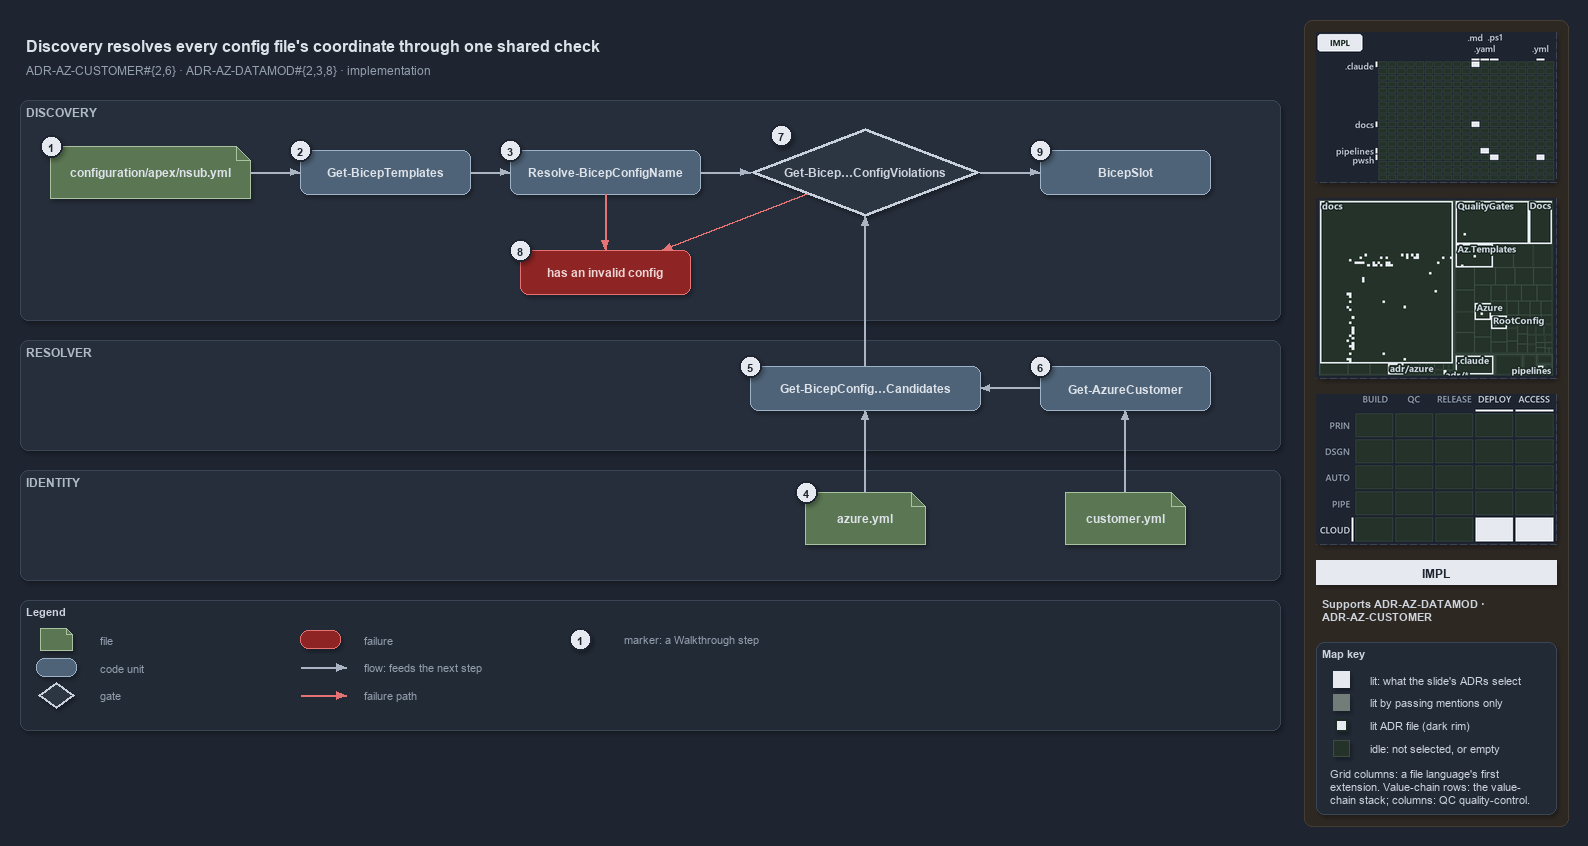

The diagram above was exported from draw.io. Its source (the exported page's mxGraphModel, read from the mxfile embedded in the PNG):
<mxGraphModel dx="1024" dy="768" grid="0" gridSize="10" guides="1" tooltips="1" connect="1" arrows="1" fold="1" page="1" pageScale="1" pageWidth="1572" pageHeight="720" background="#1E2430" math="0" shadow="1">
  <root>
    <mxCell id="0" />
    <mxCell id="1" parent="0" />
    <mxCell id="sidebar-bg" value="" style="rounded=1;arcSize=2;html=1;fillColor=#2E2823;strokeColor=#453C33;shadow=0;" vertex="1" parent="1">
      <mxGeometry x="1304" y="4" width="264" height="806" as="geometry" />
    </mxCell>
    <mxCell id="title" value="Discovery resolves every config file's coordinate through one shared check" style="text;html=1;align=left;verticalAlign=middle;fontSize=16;fontStyle=1;fontColor=#DDE2E9;" vertex="1" parent="1">
      <mxGeometry x="20" y="14" width="1260" height="30" as="geometry" />
    </mxCell>
    <mxCell id="subtitle" value="ADR-AZ-CUSTOMER#{2,6} &amp;#183; ADR-AZ-DATAMOD#{2,3,8} &amp;#183; implementation" style="text;html=1;align=left;verticalAlign=middle;fontSize=12;fontColor=#949FAE;" vertex="1" parent="1">
      <mxGeometry x="20" y="44" width="1240" height="20" as="geometry" />
    </mxCell>
    <mxCell id="band-discovery" value="DISCOVERY" style="rounded=1;html=1;arcSize=3;fillColor=#262E3B;strokeColor=#3A4555;verticalAlign=top;align=left;spacingLeft=8;fontStyle=1;fontSize=12;fontColor=#B0BAC7;" vertex="1" parent="1">
      <mxGeometry x="20" y="84" width="1260" height="220" as="geometry" />
    </mxCell>
    <mxCell id="band-resolver" value="RESOLVER" style="rounded=1;html=1;arcSize=3;fillColor=#262E3B;strokeColor=#3A4555;verticalAlign=top;align=left;spacingLeft=8;fontStyle=1;fontSize=12;fontColor=#B0BAC7;" vertex="1" parent="1">
      <mxGeometry x="20" y="324" width="1260" height="110" as="geometry" />
    </mxCell>
    <mxCell id="band-identity" value="IDENTITY" style="rounded=1;html=1;arcSize=3;fillColor=#262E3B;strokeColor=#3A4555;verticalAlign=top;align=left;spacingLeft=8;fontStyle=1;fontSize=12;fontColor=#B0BAC7;" vertex="1" parent="1">
      <mxGeometry x="20" y="454" width="1260" height="110" as="geometry" />
    </mxCell>
    <mxCell id="f-config" value="&lt;b&gt;configuration/apex/nsub.yml&lt;/b&gt;" style="shape=note;size=14;whiteSpace=wrap;html=1;fillColor=#5B7653;strokeColor=#A9C29F;fontColor=#DDE2E9;fontSize=12;" vertex="1" parent="1">
      <mxGeometry x="50" y="130" width="200" height="52" as="geometry" />
    </mxCell>
    <mxCell id="c-gbt" value="&lt;b&gt;Get-BicepTemplates&lt;/b&gt;" style="rounded=1;whiteSpace=wrap;html=1;arcSize=20;fillColor=#4E6378;strokeColor=#9FB3C8;fontColor=#DDE2E9;fontSize=12;" vertex="1" parent="1">
      <mxGeometry x="300" y="134" width="170" height="44" as="geometry" />
    </mxCell>
    <mxCell id="c-resolve" value="&lt;b&gt;Resolve-BicepConfigName&lt;/b&gt;" style="rounded=1;whiteSpace=wrap;html=1;arcSize=20;fillColor=#4E6378;strokeColor=#9FB3C8;fontColor=#DDE2E9;fontSize=12;" vertex="1" parent="1">
      <mxGeometry x="510" y="134" width="190" height="44" as="geometry" />
    </mxCell>
    <mxCell id="g-check" value="&lt;b&gt;Get-Bicep…ConfigViolations&lt;/b&gt;" style="rhombus;whiteSpace=wrap;html=1;fillColor=#2C3542;strokeColor=#C7D0DB;strokeWidth=3;fontColor=#CDD3DC;fontSize=12;" vertex="1" parent="1">
      <mxGeometry x="750" y="112" width="230" height="88" as="geometry" />
    </mxCell>
    <mxCell id="c-slot" value="&lt;b&gt;BicepSlot&lt;/b&gt;" style="rounded=1;whiteSpace=wrap;html=1;arcSize=20;fillColor=#4E6378;strokeColor=#9FB3C8;fontColor=#DDE2E9;fontSize=12;" vertex="1" parent="1">
      <mxGeometry x="1040" y="134" width="170" height="44" as="geometry" />
    </mxCell>
    <mxCell id="x-throw" value="&lt;b&gt;has an invalid config&lt;/b&gt;" style="rounded=1;whiteSpace=wrap;html=1;arcSize=20;fillColor=#8E2424;strokeColor=#E57373;fontColor=#EFD4D4;fontSize=12;" vertex="1" parent="1">
      <mxGeometry x="520" y="234" width="170" height="44" as="geometry" />
    </mxCell>
    <mxCell id="c-cand" value="&lt;b&gt;Get-BicepConfig…Candidates&lt;/b&gt;" style="rounded=1;whiteSpace=wrap;html=1;arcSize=20;fillColor=#4E6378;strokeColor=#9FB3C8;fontColor=#DDE2E9;fontSize=12;" vertex="1" parent="1">
      <mxGeometry x="750" y="350" width="230" height="44" as="geometry" />
    </mxCell>
    <mxCell id="c-cust" value="&lt;b&gt;Get-AzureCustomer&lt;/b&gt;" style="rounded=1;whiteSpace=wrap;html=1;arcSize=20;fillColor=#4E6378;strokeColor=#9FB3C8;fontColor=#DDE2E9;fontSize=12;" vertex="1" parent="1">
      <mxGeometry x="1040" y="350" width="170" height="44" as="geometry" />
    </mxCell>
    <mxCell id="f-azure" value="&lt;b&gt;azure.yml&lt;/b&gt;" style="shape=note;size=14;whiteSpace=wrap;html=1;fillColor=#5B7653;strokeColor=#A9C29F;fontColor=#DDE2E9;fontSize=12;" vertex="1" parent="1">
      <mxGeometry x="805" y="476" width="120" height="52" as="geometry" />
    </mxCell>
    <mxCell id="f-customer" value="&lt;b&gt;customer.yml&lt;/b&gt;" style="shape=note;size=14;whiteSpace=wrap;html=1;fillColor=#5B7653;strokeColor=#A9C29F;fontColor=#DDE2E9;fontSize=12;" vertex="1" parent="1">
      <mxGeometry x="1065" y="476" width="120" height="52" as="geometry" />
    </mxCell>
    <mxCell id="e-config-gbt" value="" style="edgeStyle=orthogonalEdgeStyle;rounded=1;html=1;fontSize=10;fontColor=#CDD3DC;endArrow=block;strokeColor=#AAB4C3;shadow=0;" edge="1" parent="1" source="f-config" target="c-gbt">
      <mxGeometry relative="1" as="geometry" />
    </mxCell>
    <mxCell id="e-gbt-resolve" value="" style="edgeStyle=orthogonalEdgeStyle;rounded=1;html=1;fontSize=10;fontColor=#CDD3DC;endArrow=block;strokeColor=#AAB4C3;shadow=0;" edge="1" parent="1" source="c-gbt" target="c-resolve">
      <mxGeometry relative="1" as="geometry" />
    </mxCell>
    <mxCell id="e-resolve-check" value="" style="edgeStyle=orthogonalEdgeStyle;rounded=1;html=1;fontSize=10;fontColor=#CDD3DC;endArrow=block;strokeColor=#AAB4C3;shadow=0;" edge="1" parent="1" source="c-resolve" target="g-check">
      <mxGeometry relative="1" as="geometry" />
    </mxCell>
    <mxCell id="e-check-slot" value="" style="edgeStyle=orthogonalEdgeStyle;rounded=1;html=1;fontSize=10;fontColor=#CDD3DC;endArrow=block;strokeColor=#AAB4C3;shadow=0;" edge="1" parent="1" source="g-check" target="c-slot">
      <mxGeometry relative="1" as="geometry" />
    </mxCell>
    <mxCell id="e-cand-check" value="" style="edgeStyle=orthogonalEdgeStyle;rounded=1;html=1;fontSize=10;fontColor=#CDD3DC;endArrow=block;strokeColor=#AAB4C3;shadow=0;" edge="1" parent="1" source="c-cand" target="g-check">
      <mxGeometry relative="1" as="geometry" />
    </mxCell>
    <mxCell id="e-cust-cand" value="" style="edgeStyle=orthogonalEdgeStyle;rounded=1;html=1;fontSize=10;fontColor=#CDD3DC;endArrow=block;strokeColor=#AAB4C3;shadow=0;" edge="1" parent="1" source="c-cust" target="c-cand">
      <mxGeometry relative="1" as="geometry" />
    </mxCell>
    <mxCell id="e-azure-cand" value="" style="edgeStyle=orthogonalEdgeStyle;rounded=1;html=1;fontSize=10;fontColor=#CDD3DC;endArrow=block;strokeColor=#AAB4C3;shadow=0;" edge="1" parent="1" source="f-azure" target="c-cand">
      <mxGeometry relative="1" as="geometry" />
    </mxCell>
    <mxCell id="e-customer-cust" value="" style="edgeStyle=orthogonalEdgeStyle;rounded=1;html=1;fontSize=10;fontColor=#CDD3DC;endArrow=block;strokeColor=#AAB4C3;shadow=0;" edge="1" parent="1" source="f-customer" target="c-cust">
      <mxGeometry relative="1" as="geometry" />
    </mxCell>
    <mxCell id="e-resolve-throw" value="" style="edgeStyle=orthogonalEdgeStyle;rounded=1;html=1;fontSize=10;fontColor=#CDD3DC;endArrow=block;strokeColor=#E57373;shadow=0;" edge="1" parent="1" source="c-resolve" target="x-throw">
      <mxGeometry relative="1" as="geometry" />
    </mxCell>
    <mxCell id="port-check-sw" value="" style="text;html=1;strokeColor=none;fillColor=none;" vertex="1" parent="1">
      <mxGeometry x="807" y="178" width="1" height="1" as="geometry" />
    </mxCell>
    <mxCell id="e-check-throw" value="" style="edgeStyle=orthogonalEdgeStyle;rounded=1;html=1;fontSize=10;fontColor=#CDD3DC;endArrow=block;strokeColor=#E57373;shadow=0;" edge="1" parent="1" source="port-check-sw" target="x-throw">
      <mxGeometry relative="1" as="geometry" />
    </mxCell>
    <mxCell id="mark-1" value="1" style="ellipse;html=1;fillColor=#E6EAF0;strokeColor=#1E2430;strokeWidth=2;fontColor=#1E2430;fontStyle=1;fontSize=11;" vertex="1" parent="1">
      <mxGeometry x="40" y="119" width="22" height="22" as="geometry" />
    </mxCell>
    <mxCell id="mark-2" value="2" style="ellipse;html=1;fillColor=#E6EAF0;strokeColor=#1E2430;strokeWidth=2;fontColor=#1E2430;fontStyle=1;fontSize=11;" vertex="1" parent="1">
      <mxGeometry x="289" y="123" width="22" height="22" as="geometry" />
    </mxCell>
    <mxCell id="mark-3" value="3" style="ellipse;html=1;fillColor=#E6EAF0;strokeColor=#1E2430;strokeWidth=2;fontColor=#1E2430;fontStyle=1;fontSize=11;" vertex="1" parent="1">
      <mxGeometry x="499" y="123" width="22" height="22" as="geometry" />
    </mxCell>
    <mxCell id="mark-4" value="4" style="ellipse;html=1;fillColor=#E6EAF0;strokeColor=#1E2430;strokeWidth=2;fontColor=#1E2430;fontStyle=1;fontSize=11;" vertex="1" parent="1">
      <mxGeometry x="795" y="465" width="22" height="22" as="geometry" />
    </mxCell>
    <mxCell id="mark-5" value="5" style="ellipse;html=1;fillColor=#E6EAF0;strokeColor=#1E2430;strokeWidth=2;fontColor=#1E2430;fontStyle=1;fontSize=11;" vertex="1" parent="1">
      <mxGeometry x="739" y="339" width="22" height="22" as="geometry" />
    </mxCell>
    <mxCell id="mark-6" value="6" style="ellipse;html=1;fillColor=#E6EAF0;strokeColor=#1E2430;strokeWidth=2;fontColor=#1E2430;fontStyle=1;fontSize=11;" vertex="1" parent="1">
      <mxGeometry x="1029" y="339" width="22" height="22" as="geometry" />
    </mxCell>
    <mxCell id="mark-7" value="7" style="ellipse;html=1;fillColor=#E6EAF0;strokeColor=#1E2430;strokeWidth=2;fontColor=#1E2430;fontStyle=1;fontSize=11;" vertex="1" parent="1">
      <mxGeometry x="770" y="108" width="22" height="22" as="geometry" />
    </mxCell>
    <mxCell id="mark-8" value="8" style="ellipse;html=1;fillColor=#E6EAF0;strokeColor=#1E2430;strokeWidth=2;fontColor=#1E2430;fontStyle=1;fontSize=11;" vertex="1" parent="1">
      <mxGeometry x="509" y="223" width="22" height="22" as="geometry" />
    </mxCell>
    <mxCell id="mark-9" value="9" style="ellipse;html=1;fillColor=#E6EAF0;strokeColor=#1E2430;strokeWidth=2;fontColor=#1E2430;fontStyle=1;fontSize=11;" vertex="1" parent="1">
      <mxGeometry x="1029" y="123" width="22" height="22" as="geometry" />
    </mxCell>
    <mxCell id="legend" value="&lt;b&gt;Legend&lt;/b&gt;" style="rounded=1;whiteSpace=wrap;html=1;arcSize=6;fillColor=#222A36;strokeColor=#3A4555;align=left;verticalAlign=top;spacing=8;fontSize=11;fontColor=#CDD3DC;" vertex="1" parent="1">
      <mxGeometry x="20" y="584" width="1260" height="130" as="geometry" />
    </mxCell>
    <mxCell id="lg-0-0" value="" style="shape=note;size=6;html=1;fillColor=#5B7653;strokeColor=#A9C29F;" vertex="1" parent="1">
      <mxGeometry x="40" y="612" width="32" height="22" as="geometry" />
    </mxCell>
    <mxCell id="lg-0-0-t" value="file" style="text;html=1;align=left;verticalAlign=middle;fontSize=11;fontColor=#949FAE;" vertex="1" parent="1">
      <mxGeometry x="94" y="613" width="200" height="20" as="geometry" />
    </mxCell>
    <mxCell id="lg-0-1" value="" style="rounded=1;html=1;arcSize=20;fillColor=#4E6378;strokeColor=#9FB3C8;" vertex="1" parent="1">
      <mxGeometry x="36" y="642" width="40" height="18" as="geometry" />
    </mxCell>
    <mxCell id="lg-0-1-t" value="code unit" style="text;html=1;align=left;verticalAlign=middle;fontSize=11;fontColor=#949FAE;" vertex="1" parent="1">
      <mxGeometry x="94" y="641" width="200" height="20" as="geometry" />
    </mxCell>
    <mxCell id="lg-0-2" value="" style="rhombus;html=1;fillColor=#2C3542;strokeColor=#C7D0DB;strokeWidth=2;fontColor=#CDD3DC;" vertex="1" parent="1">
      <mxGeometry x="38" y="666" width="36" height="26" as="geometry" />
    </mxCell>
    <mxCell id="lg-0-2-t" value="gate" style="text;html=1;align=left;verticalAlign=middle;fontSize=11;fontColor=#949FAE;" vertex="1" parent="1">
      <mxGeometry x="94" y="669" width="200" height="20" as="geometry" />
    </mxCell>
    <mxCell id="lg-1-0" value="" style="rounded=1;html=1;arcSize=20;fillColor=#8E2424;strokeColor=#E57373;" vertex="1" parent="1">
      <mxGeometry x="300" y="614" width="40" height="18" as="geometry" />
    </mxCell>
    <mxCell id="lg-1-0-t" value="failure" style="text;html=1;align=left;verticalAlign=middle;fontSize=11;fontColor=#949FAE;" vertex="1" parent="1">
      <mxGeometry x="358" y="613" width="220" height="20" as="geometry" />
    </mxCell>
    <mxCell id="lg-1-1-a" value="" style="text;html=1;strokeColor=none;fillColor=none;" vertex="1" parent="1">
      <mxGeometry x="300" y="651" width="1" height="1" as="geometry" />
    </mxCell>
    <mxCell id="lg-1-1-b" value="" style="text;html=1;strokeColor=none;fillColor=none;" vertex="1" parent="1">
      <mxGeometry x="346" y="651" width="1" height="1" as="geometry" />
    </mxCell>
    <mxCell id="lg-1-1" value="" style="edgeStyle=orthogonalEdgeStyle;rounded=1;html=1;fontSize=10;fontColor=#CDD3DC;endArrow=block;strokeColor=#AAB4C3;shadow=0;" edge="1" parent="1" source="lg-1-1-a" target="lg-1-1-b">
      <mxGeometry relative="1" as="geometry" />
    </mxCell>
    <mxCell id="lg-1-1-t" value="flow: feeds the next step" style="text;html=1;align=left;verticalAlign=middle;fontSize=11;fontColor=#949FAE;" vertex="1" parent="1">
      <mxGeometry x="358" y="641" width="220" height="20" as="geometry" />
    </mxCell>
    <mxCell id="lg-1-2-a" value="" style="text;html=1;strokeColor=none;fillColor=none;" vertex="1" parent="1">
      <mxGeometry x="300" y="679" width="1" height="1" as="geometry" />
    </mxCell>
    <mxCell id="lg-1-2-b" value="" style="text;html=1;strokeColor=none;fillColor=none;" vertex="1" parent="1">
      <mxGeometry x="346" y="679" width="1" height="1" as="geometry" />
    </mxCell>
    <mxCell id="lg-1-2" value="" style="edgeStyle=orthogonalEdgeStyle;rounded=1;html=1;fontSize=10;fontColor=#CDD3DC;endArrow=block;strokeColor=#E57373;shadow=0;" edge="1" parent="1" source="lg-1-2-a" target="lg-1-2-b">
      <mxGeometry relative="1" as="geometry" />
    </mxCell>
    <mxCell id="lg-1-2-t" value="failure path" style="text;html=1;align=left;verticalAlign=middle;fontSize=11;fontColor=#949FAE;" vertex="1" parent="1">
      <mxGeometry x="358" y="669" width="220" height="20" as="geometry" />
    </mxCell>
    <mxCell id="lg-2-0" value="1" style="ellipse;html=1;fillColor=#E6EAF0;strokeColor=#1E2430;strokeWidth=2;fontColor=#1E2430;fontStyle=1;fontSize=11;" vertex="1" parent="1">
      <mxGeometry x="569" y="612" width="22" height="22" as="geometry" />
    </mxCell>
    <mxCell id="lg-2-0-t" value="marker: a Walkthrough step" style="text;html=1;align=left;verticalAlign=middle;fontSize=11;fontColor=#949FAE;" vertex="1" parent="1">
      <mxGeometry x="618" y="613" width="220" height="20" as="geometry" />
    </mxCell>
    <mxCell id="minimap-grid" value="" style="shape=image;imageAspect=0;rounded=1;arcSize=4;whiteSpace=wrap;html=1;fillColor=#262E3B;strokeColor=#3A4555;dashed=1;fontColor=#949FAE;fontSize=11;image=data:image/png,(base64 omitted: 10296 chars);" vertex="1" parent="1">
      <mxGeometry x="1316" y="16" width="240" height="150" as="geometry" />
    </mxCell>
    <mxCell id="minimap-tree" value="" style="shape=image;imageAspect=0;rounded=1;arcSize=4;whiteSpace=wrap;html=1;fillColor=#262E3B;strokeColor=#3A4555;dashed=1;fontColor=#949FAE;fontSize=11;image=data:image/png,(base64 omitted: 24928 chars);" vertex="1" parent="1">
      <mxGeometry x="1316" y="182" width="240" height="180" as="geometry" />
    </mxCell>
    <mxCell id="minimap-chain" value="" style="shape=image;imageAspect=0;rounded=1;arcSize=4;whiteSpace=wrap;html=1;fillColor=#262E3B;strokeColor=#3A4555;dashed=1;fontColor=#949FAE;fontSize=11;image=data:image/png,(base64 omitted: 13548 chars);" vertex="1" parent="1">
      <mxGeometry x="1316" y="378" width="240" height="150" as="geometry" />
    </mxCell>
    <mxCell id="lens-badge" value="IMPL" style="rounded=0;whiteSpace=wrap;html=1;align=center;verticalAlign=middle;fontSize=12;fontStyle=1;fontColor=#1E2430;fillColor=#E6EAF0;strokeColor=none;" vertex="1" parent="1">
      <mxGeometry x="1316" y="544" width="240" height="24" as="geometry" />
    </mxCell>
    <mxCell id="supports" value="&lt;b&gt;Supports&lt;/b&gt; ADR-AZ-DATAMOD &amp;#183;&lt;br&gt;ADR-AZ-CUSTOMER" style="text;html=1;whiteSpace=wrap;align=left;verticalAlign=top;fontSize=11;fontColor=#CDD3DC;" vertex="1" parent="1">
      <mxGeometry x="1316" y="576" width="240" height="38" as="geometry" />
    </mxCell>
    <mxCell id="mapkey" value="&lt;b&gt;Map key&lt;/b&gt;" style="rounded=1;arcSize=6;whiteSpace=wrap;html=1;align=left;verticalAlign=top;fontSize=11;fontColor=#CDD3DC;fillColor=#222A36;strokeColor=#3A4555;spacingLeft=8;spacingTop=2;" vertex="1" parent="1">
      <mxGeometry x="1316" y="626" width="240" height="172" as="geometry" />
    </mxCell>
    <mxCell id="mapkey-lit" value="" style="rounded=0;html=1;fillColor=#E6EAF0;strokeColor=#E6EAF0;" vertex="1" parent="1">
      <mxGeometry x="1333.0" y="655.0" width="16" height="16" as="geometry" />
    </mxCell>
    <mxCell id="mapkey-lit-text" value="lit: what the slide's ADRs select" style="text;html=1;align=left;verticalAlign=middle;fontSize=11;fontColor=#CDD3DC;" vertex="1" parent="1">
      <mxGeometry x="1364" y="653" width="184" height="20" as="geometry" />
    </mxCell>
    <mxCell id="mapkey-touched" value="" style="rounded=0;html=1;fillColor=#727C79;strokeColor=#727C79;" vertex="1" parent="1">
      <mxGeometry x="1333.0" y="678.0" width="16" height="16" as="geometry" />
    </mxCell>
    <mxCell id="mapkey-touched-text" value="lit by passing mentions only" style="text;html=1;align=left;verticalAlign=middle;fontSize=11;fontColor=#CDD3DC;" vertex="1" parent="1">
      <mxGeometry x="1364" y="676" width="184" height="20" as="geometry" />
    </mxCell>
    <mxCell id="mapkey-adr" value="" style="rounded=0;html=1;fillColor=#E6EAF0;strokeColor=#1C2A24;strokeWidth=2;" vertex="1" parent="1">
      <mxGeometry x="1335.0" y="703.0" width="12" height="12" as="geometry" />
    </mxCell>
    <mxCell id="mapkey-adr-text" value="lit ADR file (dark rim)" style="text;html=1;align=left;verticalAlign=middle;fontSize=11;fontColor=#CDD3DC;" vertex="1" parent="1">
      <mxGeometry x="1364" y="699" width="184" height="20" as="geometry" />
    </mxCell>
    <mxCell id="mapkey-idle" value="" style="rounded=0;html=1;fillColor=#243229;strokeColor=#3B4D43;" vertex="1" parent="1">
      <mxGeometry x="1333.0" y="724.0" width="16" height="16" as="geometry" />
    </mxCell>
    <mxCell id="mapkey-idle-text" value="idle: not selected, or empty" style="text;html=1;align=left;verticalAlign=middle;fontSize=11;fontColor=#CDD3DC;" vertex="1" parent="1">
      <mxGeometry x="1364" y="722" width="184" height="20" as="geometry" />
    </mxCell>
    <mxCell id="mapkey-codes" value="Grid columns: a file language's first&lt;br&gt;extension. Value-chain rows: the value-&lt;br&gt;chain stack; columns: QC quality-control." style="text;html=1;align=left;verticalAlign=top;whiteSpace=wrap;fontSize=11;fontColor=#CDD3DC;" vertex="1" parent="1">
      <mxGeometry x="1324" y="746" width="224" height="46" as="geometry" />
    </mxCell>
  </root>
</mxGraphModel>